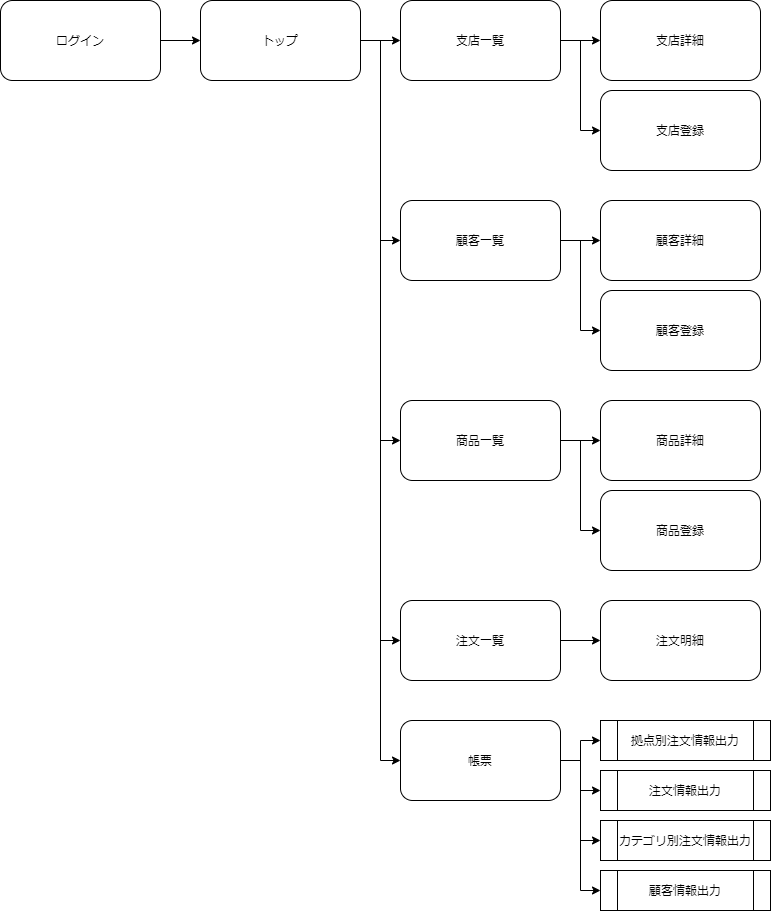

The diagram above was exported from draw.io. Its source (the exported page's mxGraphModel, read from the mxfile embedded in the PNG):
<mxGraphModel dx="1038" dy="528" grid="1" gridSize="10" guides="1" tooltips="1" connect="1" arrows="1" fold="1" page="1" pageScale="1" pageWidth="827" pageHeight="1169" math="0" shadow="0">
  <root>
    <mxCell id="0" />
    <mxCell id="1" parent="0" />
    <mxCell id="nswdCbHabbKZscc-_9Zi-15" value="" style="edgeStyle=orthogonalEdgeStyle;rounded=0;orthogonalLoop=1;jettySize=auto;html=1;" edge="1" parent="1" source="nswdCbHabbKZscc-_9Zi-1" target="nswdCbHabbKZscc-_9Zi-2">
      <mxGeometry relative="1" as="geometry" />
    </mxCell>
    <mxCell id="nswdCbHabbKZscc-_9Zi-1" value="ログイン" style="rounded=1;whiteSpace=wrap;html=1;" vertex="1" parent="1">
      <mxGeometry x="40" y="40" width="160" height="80" as="geometry" />
    </mxCell>
    <mxCell id="nswdCbHabbKZscc-_9Zi-16" value="" style="edgeStyle=orthogonalEdgeStyle;rounded=0;orthogonalLoop=1;jettySize=auto;html=1;" edge="1" parent="1" source="nswdCbHabbKZscc-_9Zi-2" target="nswdCbHabbKZscc-_9Zi-3">
      <mxGeometry relative="1" as="geometry" />
    </mxCell>
    <mxCell id="nswdCbHabbKZscc-_9Zi-19" style="edgeStyle=orthogonalEdgeStyle;rounded=0;orthogonalLoop=1;jettySize=auto;html=1;exitX=1;exitY=0.5;exitDx=0;exitDy=0;entryX=0;entryY=0.5;entryDx=0;entryDy=0;" edge="1" parent="1" source="nswdCbHabbKZscc-_9Zi-2" target="nswdCbHabbKZscc-_9Zi-6">
      <mxGeometry relative="1" as="geometry" />
    </mxCell>
    <mxCell id="nswdCbHabbKZscc-_9Zi-22" style="edgeStyle=orthogonalEdgeStyle;rounded=0;orthogonalLoop=1;jettySize=auto;html=1;exitX=1;exitY=0.5;exitDx=0;exitDy=0;entryX=0;entryY=0.5;entryDx=0;entryDy=0;" edge="1" parent="1" source="nswdCbHabbKZscc-_9Zi-2" target="nswdCbHabbKZscc-_9Zi-9">
      <mxGeometry relative="1" as="geometry" />
    </mxCell>
    <mxCell id="nswdCbHabbKZscc-_9Zi-25" style="edgeStyle=orthogonalEdgeStyle;rounded=0;orthogonalLoop=1;jettySize=auto;html=1;exitX=1;exitY=0.5;exitDx=0;exitDy=0;entryX=0;entryY=0.5;entryDx=0;entryDy=0;" edge="1" parent="1" source="nswdCbHabbKZscc-_9Zi-2" target="nswdCbHabbKZscc-_9Zi-12">
      <mxGeometry relative="1" as="geometry" />
    </mxCell>
    <mxCell id="nswdCbHabbKZscc-_9Zi-27" style="edgeStyle=orthogonalEdgeStyle;rounded=0;orthogonalLoop=1;jettySize=auto;html=1;exitX=1;exitY=0.5;exitDx=0;exitDy=0;entryX=0;entryY=0.5;entryDx=0;entryDy=0;" edge="1" parent="1" source="nswdCbHabbKZscc-_9Zi-2" target="nswdCbHabbKZscc-_9Zi-14">
      <mxGeometry relative="1" as="geometry" />
    </mxCell>
    <mxCell id="nswdCbHabbKZscc-_9Zi-2" value="トップ" style="rounded=1;whiteSpace=wrap;html=1;" vertex="1" parent="1">
      <mxGeometry x="240" y="40" width="160" height="80" as="geometry" />
    </mxCell>
    <mxCell id="nswdCbHabbKZscc-_9Zi-17" value="" style="edgeStyle=orthogonalEdgeStyle;rounded=0;orthogonalLoop=1;jettySize=auto;html=1;" edge="1" parent="1" source="nswdCbHabbKZscc-_9Zi-3" target="nswdCbHabbKZscc-_9Zi-4">
      <mxGeometry relative="1" as="geometry" />
    </mxCell>
    <mxCell id="nswdCbHabbKZscc-_9Zi-18" style="edgeStyle=orthogonalEdgeStyle;rounded=0;orthogonalLoop=1;jettySize=auto;html=1;exitX=1;exitY=0.5;exitDx=0;exitDy=0;entryX=0;entryY=0.5;entryDx=0;entryDy=0;" edge="1" parent="1" source="nswdCbHabbKZscc-_9Zi-3" target="nswdCbHabbKZscc-_9Zi-5">
      <mxGeometry relative="1" as="geometry" />
    </mxCell>
    <mxCell id="nswdCbHabbKZscc-_9Zi-3" value="支店一覧" style="rounded=1;whiteSpace=wrap;html=1;" vertex="1" parent="1">
      <mxGeometry x="440" y="40" width="160" height="80" as="geometry" />
    </mxCell>
    <mxCell id="nswdCbHabbKZscc-_9Zi-4" value="支店詳細" style="rounded=1;whiteSpace=wrap;html=1;" vertex="1" parent="1">
      <mxGeometry x="640" y="40" width="160" height="80" as="geometry" />
    </mxCell>
    <mxCell id="nswdCbHabbKZscc-_9Zi-5" value="支店登録" style="rounded=1;whiteSpace=wrap;html=1;" vertex="1" parent="1">
      <mxGeometry x="640" y="130" width="160" height="80" as="geometry" />
    </mxCell>
    <mxCell id="nswdCbHabbKZscc-_9Zi-20" value="" style="edgeStyle=orthogonalEdgeStyle;rounded=0;orthogonalLoop=1;jettySize=auto;html=1;" edge="1" parent="1" source="nswdCbHabbKZscc-_9Zi-6" target="nswdCbHabbKZscc-_9Zi-7">
      <mxGeometry relative="1" as="geometry" />
    </mxCell>
    <mxCell id="nswdCbHabbKZscc-_9Zi-21" style="edgeStyle=orthogonalEdgeStyle;rounded=0;orthogonalLoop=1;jettySize=auto;html=1;exitX=1;exitY=0.5;exitDx=0;exitDy=0;entryX=0;entryY=0.5;entryDx=0;entryDy=0;" edge="1" parent="1" source="nswdCbHabbKZscc-_9Zi-6" target="nswdCbHabbKZscc-_9Zi-8">
      <mxGeometry relative="1" as="geometry" />
    </mxCell>
    <mxCell id="nswdCbHabbKZscc-_9Zi-6" value="顧客一覧" style="rounded=1;whiteSpace=wrap;html=1;" vertex="1" parent="1">
      <mxGeometry x="440" y="240" width="160" height="80" as="geometry" />
    </mxCell>
    <mxCell id="nswdCbHabbKZscc-_9Zi-7" value="顧客詳細" style="rounded=1;whiteSpace=wrap;html=1;" vertex="1" parent="1">
      <mxGeometry x="640" y="240" width="160" height="80" as="geometry" />
    </mxCell>
    <mxCell id="nswdCbHabbKZscc-_9Zi-8" value="顧客登録" style="rounded=1;whiteSpace=wrap;html=1;" vertex="1" parent="1">
      <mxGeometry x="640" y="330" width="160" height="80" as="geometry" />
    </mxCell>
    <mxCell id="nswdCbHabbKZscc-_9Zi-23" value="" style="edgeStyle=orthogonalEdgeStyle;rounded=0;orthogonalLoop=1;jettySize=auto;html=1;" edge="1" parent="1" source="nswdCbHabbKZscc-_9Zi-9" target="nswdCbHabbKZscc-_9Zi-10">
      <mxGeometry relative="1" as="geometry" />
    </mxCell>
    <mxCell id="nswdCbHabbKZscc-_9Zi-24" style="edgeStyle=orthogonalEdgeStyle;rounded=0;orthogonalLoop=1;jettySize=auto;html=1;exitX=1;exitY=0.5;exitDx=0;exitDy=0;entryX=0;entryY=0.5;entryDx=0;entryDy=0;" edge="1" parent="1" source="nswdCbHabbKZscc-_9Zi-9" target="nswdCbHabbKZscc-_9Zi-11">
      <mxGeometry relative="1" as="geometry" />
    </mxCell>
    <mxCell id="nswdCbHabbKZscc-_9Zi-9" value="商品一覧" style="rounded=1;whiteSpace=wrap;html=1;" vertex="1" parent="1">
      <mxGeometry x="440" y="440" width="160" height="80" as="geometry" />
    </mxCell>
    <mxCell id="nswdCbHabbKZscc-_9Zi-10" value="商品詳細" style="rounded=1;whiteSpace=wrap;html=1;" vertex="1" parent="1">
      <mxGeometry x="640" y="440" width="160" height="80" as="geometry" />
    </mxCell>
    <mxCell id="nswdCbHabbKZscc-_9Zi-11" value="商品登録" style="rounded=1;whiteSpace=wrap;html=1;" vertex="1" parent="1">
      <mxGeometry x="640" y="530" width="160" height="80" as="geometry" />
    </mxCell>
    <mxCell id="nswdCbHabbKZscc-_9Zi-26" value="" style="edgeStyle=orthogonalEdgeStyle;rounded=0;orthogonalLoop=1;jettySize=auto;html=1;" edge="1" parent="1" source="nswdCbHabbKZscc-_9Zi-12" target="nswdCbHabbKZscc-_9Zi-13">
      <mxGeometry relative="1" as="geometry" />
    </mxCell>
    <mxCell id="nswdCbHabbKZscc-_9Zi-12" value="注文一覧" style="rounded=1;whiteSpace=wrap;html=1;" vertex="1" parent="1">
      <mxGeometry x="440" y="640" width="160" height="80" as="geometry" />
    </mxCell>
    <mxCell id="nswdCbHabbKZscc-_9Zi-13" value="注文明細" style="rounded=1;whiteSpace=wrap;html=1;" vertex="1" parent="1">
      <mxGeometry x="640" y="640" width="160" height="80" as="geometry" />
    </mxCell>
    <mxCell id="nswdCbHabbKZscc-_9Zi-33" style="edgeStyle=orthogonalEdgeStyle;rounded=0;orthogonalLoop=1;jettySize=auto;html=1;exitX=1;exitY=0.5;exitDx=0;exitDy=0;entryX=0;entryY=0.5;entryDx=0;entryDy=0;" edge="1" parent="1" source="nswdCbHabbKZscc-_9Zi-14" target="nswdCbHabbKZscc-_9Zi-29">
      <mxGeometry relative="1" as="geometry" />
    </mxCell>
    <mxCell id="nswdCbHabbKZscc-_9Zi-34" style="edgeStyle=orthogonalEdgeStyle;rounded=0;orthogonalLoop=1;jettySize=auto;html=1;exitX=1;exitY=0.5;exitDx=0;exitDy=0;entryX=0;entryY=0.5;entryDx=0;entryDy=0;" edge="1" parent="1" source="nswdCbHabbKZscc-_9Zi-14" target="nswdCbHabbKZscc-_9Zi-30">
      <mxGeometry relative="1" as="geometry" />
    </mxCell>
    <mxCell id="nswdCbHabbKZscc-_9Zi-35" style="edgeStyle=orthogonalEdgeStyle;rounded=0;orthogonalLoop=1;jettySize=auto;html=1;exitX=1;exitY=0.5;exitDx=0;exitDy=0;entryX=0;entryY=0.5;entryDx=0;entryDy=0;" edge="1" parent="1" source="nswdCbHabbKZscc-_9Zi-14" target="nswdCbHabbKZscc-_9Zi-32">
      <mxGeometry relative="1" as="geometry" />
    </mxCell>
    <mxCell id="nswdCbHabbKZscc-_9Zi-36" style="edgeStyle=orthogonalEdgeStyle;rounded=0;orthogonalLoop=1;jettySize=auto;html=1;exitX=1;exitY=0.5;exitDx=0;exitDy=0;entryX=0;entryY=0.5;entryDx=0;entryDy=0;" edge="1" parent="1" source="nswdCbHabbKZscc-_9Zi-14" target="nswdCbHabbKZscc-_9Zi-31">
      <mxGeometry relative="1" as="geometry" />
    </mxCell>
    <mxCell id="nswdCbHabbKZscc-_9Zi-14" value="帳票" style="rounded=1;whiteSpace=wrap;html=1;" vertex="1" parent="1">
      <mxGeometry x="440" y="760" width="160" height="80" as="geometry" />
    </mxCell>
    <mxCell id="nswdCbHabbKZscc-_9Zi-29" value="拠点別注文情報出力" style="shape=process;whiteSpace=wrap;html=1;backgroundOutline=1;" vertex="1" parent="1">
      <mxGeometry x="640" y="760" width="170" height="40" as="geometry" />
    </mxCell>
    <mxCell id="nswdCbHabbKZscc-_9Zi-30" value="注文情報出力" style="shape=process;whiteSpace=wrap;html=1;backgroundOutline=1;" vertex="1" parent="1">
      <mxGeometry x="640" y="810" width="170" height="40" as="geometry" />
    </mxCell>
    <mxCell id="nswdCbHabbKZscc-_9Zi-31" value="顧客情報出力" style="shape=process;whiteSpace=wrap;html=1;backgroundOutline=1;" vertex="1" parent="1">
      <mxGeometry x="640" y="910" width="170" height="40" as="geometry" />
    </mxCell>
    <mxCell id="nswdCbHabbKZscc-_9Zi-32" value="カテゴリ別注文情報出力" style="shape=process;whiteSpace=wrap;html=1;backgroundOutline=1;" vertex="1" parent="1">
      <mxGeometry x="640" y="860" width="170" height="40" as="geometry" />
    </mxCell>
  </root>
</mxGraphModel>